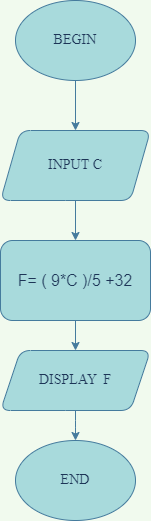

The diagram above was exported from draw.io. Its source (the exported page's mxGraphModel, read from the mxfile embedded in the PNG):
<mxGraphModel dx="1038" dy="521" grid="1" gridSize="10" guides="1" tooltips="1" connect="1" arrows="1" fold="1" page="1" pageScale="1" pageWidth="827" pageHeight="1169" background="#F1FAEE" math="0" shadow="0">
  <root>
    <mxCell id="0" />
    <mxCell id="1" parent="0" />
    <mxCell id="GLMY1JjVrjHH7_iGWq5Y-6" style="edgeStyle=orthogonalEdgeStyle;rounded=1;orthogonalLoop=1;jettySize=auto;html=1;entryX=0.5;entryY=0;entryDx=0;entryDy=0;labelBackgroundColor=#F1FAEE;strokeColor=#457B9D;fontColor=#1D3557;" edge="1" parent="1" source="GLMY1JjVrjHH7_iGWq5Y-1" target="GLMY1JjVrjHH7_iGWq5Y-3">
      <mxGeometry relative="1" as="geometry" />
    </mxCell>
    <mxCell id="GLMY1JjVrjHH7_iGWq5Y-1" value="&lt;font face=&quot;Times New Roman&quot; style=&quot;font-size: 14px&quot;&gt;BEGIN&lt;/font&gt;" style="ellipse;whiteSpace=wrap;html=1;fillColor=#A8DADC;strokeColor=#457B9D;fontColor=#1D3557;rounded=1;" vertex="1" parent="1">
      <mxGeometry x="320" y="30" width="120" height="80" as="geometry" />
    </mxCell>
    <mxCell id="GLMY1JjVrjHH7_iGWq5Y-2" value="&lt;font face=&quot;Times New Roman&quot; style=&quot;font-size: 14px&quot;&gt;END&lt;/font&gt;" style="ellipse;whiteSpace=wrap;html=1;fillColor=#A8DADC;strokeColor=#457B9D;fontColor=#1D3557;rounded=1;" vertex="1" parent="1">
      <mxGeometry x="320" y="470" width="120" height="80" as="geometry" />
    </mxCell>
    <mxCell id="GLMY1JjVrjHH7_iGWq5Y-7" style="edgeStyle=orthogonalEdgeStyle;rounded=1;orthogonalLoop=1;jettySize=auto;html=1;exitX=0.5;exitY=1;exitDx=0;exitDy=0;entryX=0.5;entryY=0;entryDx=0;entryDy=0;labelBackgroundColor=#F1FAEE;strokeColor=#457B9D;fontColor=#1D3557;" edge="1" parent="1" source="GLMY1JjVrjHH7_iGWq5Y-3" target="GLMY1JjVrjHH7_iGWq5Y-5">
      <mxGeometry relative="1" as="geometry" />
    </mxCell>
    <mxCell id="GLMY1JjVrjHH7_iGWq5Y-3" value="&lt;font face=&quot;Times New Roman&quot; style=&quot;font-size: 14px&quot;&gt;INPUT C&lt;/font&gt;" style="shape=parallelogram;perimeter=parallelogramPerimeter;whiteSpace=wrap;html=1;fixedSize=1;fillColor=#A8DADC;strokeColor=#457B9D;fontColor=#1D3557;rounded=1;" vertex="1" parent="1">
      <mxGeometry x="305" y="160" width="150" height="70" as="geometry" />
    </mxCell>
    <mxCell id="GLMY1JjVrjHH7_iGWq5Y-9" style="edgeStyle=orthogonalEdgeStyle;rounded=1;orthogonalLoop=1;jettySize=auto;html=1;entryX=0.5;entryY=0;entryDx=0;entryDy=0;labelBackgroundColor=#F1FAEE;strokeColor=#457B9D;fontColor=#1D3557;" edge="1" parent="1" source="GLMY1JjVrjHH7_iGWq5Y-4" target="GLMY1JjVrjHH7_iGWq5Y-2">
      <mxGeometry relative="1" as="geometry" />
    </mxCell>
    <mxCell id="GLMY1JjVrjHH7_iGWq5Y-4" value="&lt;font style=&quot;font-size: 14px&quot; face=&quot;Times New Roman&quot;&gt;DISPLAY&amp;nbsp; F&lt;/font&gt;" style="shape=parallelogram;perimeter=parallelogramPerimeter;whiteSpace=wrap;html=1;fixedSize=1;fillColor=#A8DADC;strokeColor=#457B9D;fontColor=#1D3557;rounded=1;" vertex="1" parent="1">
      <mxGeometry x="305" y="380" width="150" height="60" as="geometry" />
    </mxCell>
    <mxCell id="GLMY1JjVrjHH7_iGWq5Y-8" style="edgeStyle=orthogonalEdgeStyle;rounded=1;orthogonalLoop=1;jettySize=auto;html=1;exitX=0.5;exitY=1;exitDx=0;exitDy=0;entryX=0.5;entryY=0;entryDx=0;entryDy=0;labelBackgroundColor=#F1FAEE;strokeColor=#457B9D;fontColor=#1D3557;" edge="1" parent="1" source="GLMY1JjVrjHH7_iGWq5Y-5" target="GLMY1JjVrjHH7_iGWq5Y-4">
      <mxGeometry relative="1" as="geometry" />
    </mxCell>
    <mxCell id="GLMY1JjVrjHH7_iGWq5Y-5" value="&lt;font size=&quot;3&quot;&gt;F= ( 9*C )/5 +32&lt;/font&gt;" style="rounded=1;whiteSpace=wrap;html=1;fillColor=#A8DADC;strokeColor=#457B9D;fontColor=#1D3557;" vertex="1" parent="1">
      <mxGeometry x="305" y="270" width="150" height="80" as="geometry" />
    </mxCell>
  </root>
</mxGraphModel>